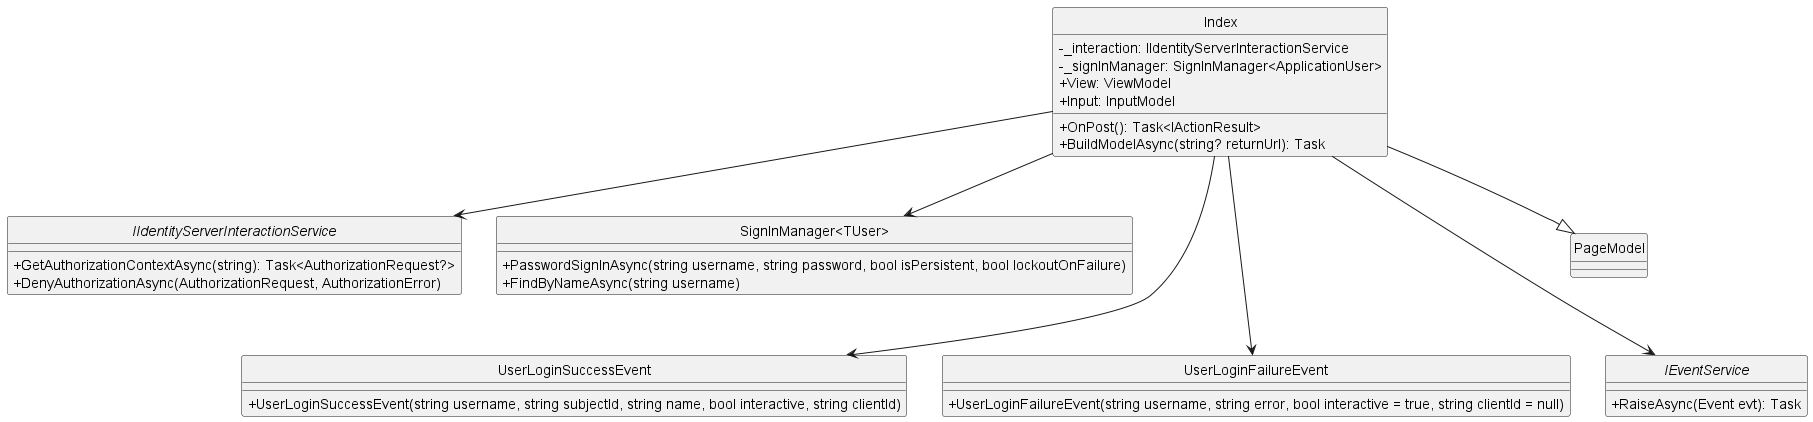

The diagram above was rendered by PlantUML. Its source (embedded in the PNG):
@startuml Login
hide circle
skinparam classAttributeIconSize 0
class Index{
    - _interaction: IIdentityServerInteractionService
    - _signInManager: SignInManager<ApplicationUser>
    + View: ViewModel
    + Input: InputModel
    + OnPost(): Task<IActionResult>
    + BuildModelAsync(string? returnUrl): Task 
}

interface IIdentityServerInteractionService{
    + GetAuthorizationContextAsync(string): Task<AuthorizationRequest?>
    + DenyAuthorizationAsync(AuthorizationRequest, AuthorizationError)
}

class "SignInManager<TUser>" {
    + PasswordSignInAsync(string username, string password, bool isPersistent, bool lockoutOnFailure)
    + FindByNameAsync(string username)
}

class UserLoginSuccessEvent{
    + UserLoginSuccessEvent(string username, string subjectId, string name, bool interactive, string clientId)
}

class UserLoginFailureEvent{
    + UserLoginFailureEvent(string username, string error, bool interactive = true, string clientId = null)
}


interface IEventService{
    + RaiseAsync(Event evt): Task
}

class PageModel

Index --> IIdentityServerInteractionService
Index --> "SignInManager<TUser>"
Index ---> IEventService
Index ---> UserLoginFailureEvent
Index ---> UserLoginSuccessEvent
Index --|> PageModel

@enduml